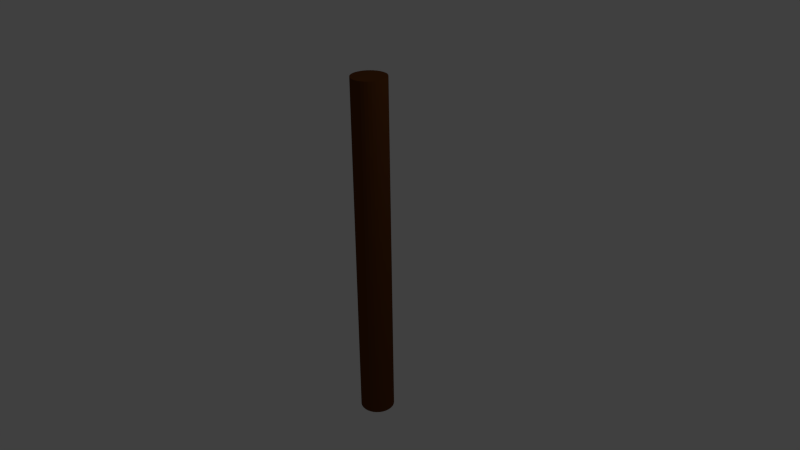 # Source: mt-palm.blend  (saved by Blender 2.72.0; exported with 4.5.12 LTS)
import bpy
from mathutils import Matrix  # noqa: F401  (used for matrix-valued properties, if any)

bpy.ops.wm.read_factory_settings(use_empty=True)
scene = bpy.context.scene
scene.name = 'Scene'

# ---- collections
col_collection_1 = bpy.data.collections.new('Collection 1'); scene.collection.children.link(col_collection_1)

# ---- materials (node trees are filled in below, after node groups)
mat_material = bpy.data.materials.new('Material')
mat_material.alpha_threshold = 0.0
mat_material.roughness = 0.5

# ---- material node trees
mat_material.use_nodes = True; mat_material.node_tree.nodes.clear()
_N = mat_material.node_tree.nodes; _L = mat_material.node_tree.links
n0 = _N.new('ShaderNodeOutputMaterial'); n0.name = 'Material Output'; n0.location = (300, 300)
n1 = _N.new('ShaderNodeBsdfDiffuse'); n1.name = 'Diffuse BSDF'; n1.location = (10, 300)
n1.inputs[0].default_value = (0.1149, 0.03752, 0.008626, 1.0)
_L.new(n1.outputs[0], n0.inputs[0])
n0.is_active_output = True

# ---- world
world_world = bpy.data.worlds.new('World'); scene.world = world_world
world_world.color = (0.05088, 0.05088, 0.05088)
world_world.use_sun_shadow = False
world_world.sun_shadow_jitter_overblur = 0.0
world_world.cycles.sampling_method = 'MANUAL'
world_world.cycles.sample_map_resolution = 256

# ---- cameras
cam_camera = bpy.data.cameras.new('Camera')
cam_camera.clip_end = 100.0
cam_camera.lens = 35.0
cam_camera.sensor_width = 32.0
cam_camera.sensor_height = 18.0
cam_camera.ortho_scale = 7.314
cam_camera.dof.focus_distance = 0.0

# ---- lights
light_lamp = bpy.data.lights.new('Lamp', 'POINT')
light_lamp.transmission_factor = 0.0
light_lamp.cutoff_distance = 30.0
light_lamp.energy = 100.0
light_lamp.shadow_buffer_clip_start = 1.001
light_lamp.shadow_soft_size = 0.1
light_lamp.shadow_maximum_resolution = 0.006
light_lamp.use_absolute_resolution = True
light_lamp.cycles.use_multiple_importance_sampling = False

# ---- meshes
me_cylinder = bpy.data.meshes.new('Cylinder')
me_cylinder.from_pydata([(0.0, 0.23, -2.36), (0.0, 0.23, 2.36), (0.04487, 0.2256, -2.36), (0.04487, 0.2256, 2.36), (0.08802, 0.2125, -2.36), (0.08802, 0.2125, 2.36), (0.1278, 0.1912, -2.36), (0.1278, 0.1912, 2.36), (0.1626, 0.1626, -2.36), (0.1626, 0.1626, 2.36), (0.1912, 0.1278, -2.36), (0.1912, 0.1278, 2.36), (0.2125, 0.08802, -2.36), (0.2125, 0.08802, 2.36), (0.2256, 0.04487, -2.36), (0.2256, 0.04487, 2.36), (0.23, 1.736e-08, -2.36), (0.23, 1.736e-08, 2.36), (0.2256, -0.04487, -2.36), (0.2256, -0.04487, 2.36), (0.2125, -0.08802, -2.36), (0.2125, -0.08802, 2.36), (0.1912, -0.1278, -2.36), (0.1912, -0.1278, 2.36), (0.1626, -0.1626, -2.36), (0.1626, -0.1626, 2.36), (0.1278, -0.1912, -2.36), (0.1278, -0.1912, 2.36), (0.08802, -0.2125, -2.36), (0.08802, -0.2125, 2.36), (0.04487, -0.2256, -2.36), (0.04487, -0.2256, 2.36), (-7.494e-08, -0.23, -2.36), (-7.494e-08, -0.23, 2.36), (-0.04487, -0.2256, -2.36), (-0.04487, -0.2256, 2.36), (-0.08802, -0.2125, -2.36), (-0.08802, -0.2125, 2.36), (-0.1278, -0.1912, -2.36), (-0.1278, -0.1912, 2.36), (-0.1626, -0.1626, -2.36), (-0.1626, -0.1626, 2.36), (-0.1912, -0.1278, -2.36), (-0.1912, -0.1278, 2.36), (-0.2125, -0.08802, -2.36), (-0.2125, -0.08802, 2.36), (-0.2256, -0.04487, -2.36), (-0.2256, -0.04487, 2.36), (-0.23, 2.221e-07, -2.36), (-0.23, 2.221e-07, 2.36), (-0.2256, 0.04487, -2.36), (-0.2256, 0.04487, 2.36), (-0.2125, 0.08802, -2.36), (-0.2125, 0.08802, 2.36), (-0.1912, 0.1278, -2.36), (-0.1912, 0.1278, 2.36), (-0.1626, 0.1626, -2.36), (-0.1626, 0.1626, 2.36), (-0.1278, 0.1912, -2.36), (-0.1278, 0.1912, 2.36), (-0.08802, 0.2125, -2.36), (-0.08802, 0.2125, 2.36), (-0.04487, 0.2256, -2.36), (-0.04487, 0.2256, 2.36)], [], [(0, 1, 3, 2), (2, 3, 5, 4), (4, 5, 7, 6), (6, 7, 9, 8), (8, 9, 11, 10), (10, 11, 13, 12), (12, 13, 15, 14), (14, 15, 17, 16), (16, 17, 19, 18), (18, 19, 21, 20), (20, 21, 23, 22), (22, 23, 25, 24), (24, 25, 27, 26), (26, 27, 29, 28), (28, 29, 31, 30), (30, 31, 33, 32), (32, 33, 35, 34), (34, 35, 37, 36), (36, 37, 39, 38), (38, 39, 41, 40), (40, 41, 43, 42), (42, 43, 45, 44), (44, 45, 47, 46), (46, 47, 49, 48), (48, 49, 51, 50), (50, 51, 53, 52), (52, 53, 55, 54), (54, 55, 57, 56), (56, 57, 59, 58), (58, 59, 61, 60), (3, 1, 63, 61, 59, 57, 55, 53, 51, 49, 47, 45, 43, 41, 39, 37, 35, 33, 31, 29, 27, 25, 23, 21, 19, 17, 15, 13, 11, 9, 7, 5), (62, 63, 1, 0), (60, 61, 63, 62), (0, 2, 4, 6, 8, 10, 12, 14, 16, 18, 20, 22, 24, 26, 28, 30, 32, 34, 36, 38, 40, 42, 44, 46, 48, 50, 52, 54, 56, 58, 60, 62)])
me_cylinder.materials.append(mat_material)
me_cylinder.use_remesh_preserve_volume = False
me_cylinder.use_remesh_preserve_attributes = False
me_cylinder.use_mirror_vertex_groups = False
me_cylinder.update()

# ---- objects
ob_cylinder = bpy.data.objects.new('Cylinder', me_cylinder)
ob_lamp = bpy.data.objects.new('Lamp', light_lamp)
ob_camera = bpy.data.objects.new('Camera', cam_camera)

# ---- transforms, parenting, visibility, modifiers, constraints
ob_cylinder.location = (0.0, 0.0, 0.0)
ob_cylinder.lineart.crease_threshold = 0.0
ob_lamp.location = (4.076, 1.005, 5.904)
ob_lamp.rotation_euler = (0.6503, 0.05522, 1.866)
ob_lamp.lock_rotations_4d = False
ob_lamp.empty_display_type = 'ARROWS'
ob_lamp.color = (0.0, 0.0, 0.0, 0.0)
ob_lamp.lineart.crease_threshold = 0.0
ob_camera.location = (7.481, -6.508, 5.344)
ob_camera.rotation_euler = (1.109, 0.01082, 0.8149)
ob_camera.lock_rotations_4d = False
ob_camera.empty_display_type = 'ARROWS'
ob_camera.color = (0.0, 0.0, 0.0, 0.0)
ob_camera.display_type = 'WIRE'
ob_camera.lineart.crease_threshold = 0.0

# ---- collection membership
col_collection_1.objects.link(ob_cylinder)
col_collection_1.objects.link(ob_lamp)
col_collection_1.objects.link(ob_camera)

# ---- scene / render settings (as saved in the file)
scene.camera = ob_camera
scene.frame_start = 1; scene.frame_end = 250; scene.frame_set(1)
scene.render.engine = 'CYCLES'
scene.render.resolution_percentage = 50
scene.render.dither_intensity = 0.0
scene.cycles.use_denoising = False
scene.cycles.samples = 10
scene.cycles.sampling_pattern = 'TABULATED_SOBOL'
scene.cycles.light_sampling_threshold = 0.0
scene.cycles.use_adaptive_sampling = False
scene.cycles.use_light_tree = False
scene.cycles.blur_glossy = 0.0
scene.cycles.pixel_filter_type = 'GAUSSIAN'
scene.cycles.sample_clamp_indirect = 0.0
scene.view_settings.view_transform = 'Standard'
bpy.context.view_layer.update()
